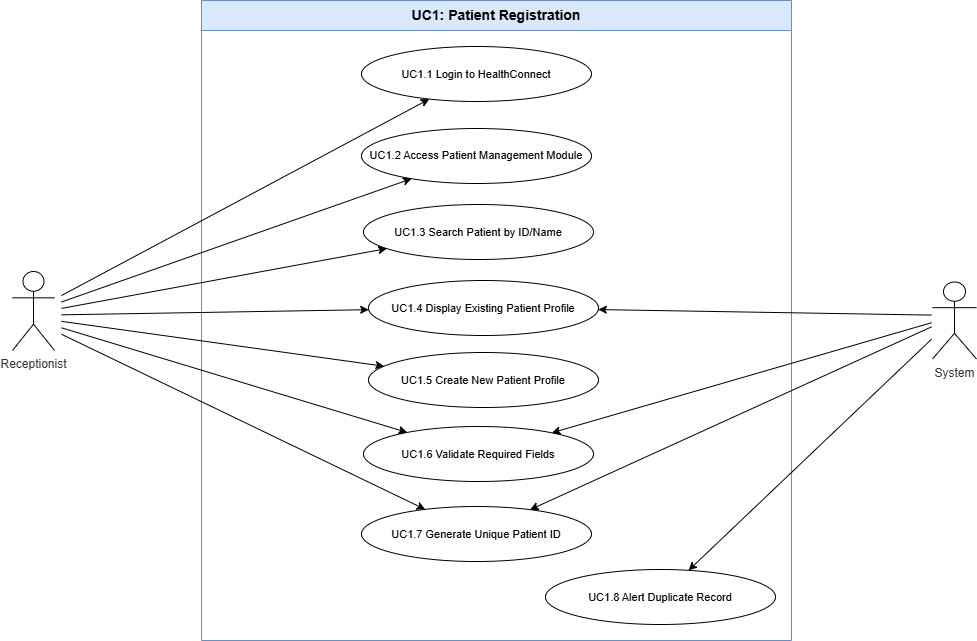

The diagram above was exported from draw.io. Its source (the exported page's mxGraphModel, read from the mxfile embedded in the PNG):
<mxGraphModel dx="1323" dy="728" grid="0" gridSize="10" guides="1" tooltips="1" connect="1" arrows="1" fold="1" page="0" pageScale="1" pageWidth="1169" pageHeight="827" math="0" shadow="0">
  <root>
    <mxCell id="0" />
    <mxCell id="1" parent="0" />
    <mxCell id="boundary" parent="1" style="swimlane;startSize=30;whiteSpace=wrap;html=1;fontSize=14;fontStyle=1;fillColor=#dae8fc;strokeColor=#6c8ebf;" value="UC1: Patient Registration" vertex="1">
      <mxGeometry height="640" width="590" x="250" y="40" as="geometry" />
    </mxCell>
    <mxCell id="uc1" parent="boundary" style="ellipse;whiteSpace=wrap;html=1;fontSize=11;" value="UC1.1 Login to HealthConnect" vertex="1">
      <mxGeometry height="55" width="230" x="160" y="46" as="geometry" />
    </mxCell>
    <mxCell id="uc2" parent="boundary" style="ellipse;whiteSpace=wrap;html=1;fontSize=11;" value="UC1.2 Access Patient Management Module" vertex="1">
      <mxGeometry height="55" width="230" x="160" y="128" as="geometry" />
    </mxCell>
    <mxCell id="uc3" parent="boundary" style="ellipse;whiteSpace=wrap;html=1;fontSize=11;" value="UC1.3 Search Patient by ID/Name" vertex="1">
      <mxGeometry height="55" width="230" x="162" y="204" as="geometry" />
    </mxCell>
    <mxCell id="uc4" parent="boundary" style="ellipse;whiteSpace=wrap;html=1;fontSize=11;" value="UC1.4 Display Existing Patient Profile" vertex="1">
      <mxGeometry height="55" width="230" x="167" y="280" as="geometry" />
    </mxCell>
    <mxCell id="uc8" parent="boundary" style="ellipse;whiteSpace=wrap;html=1;fontSize=11;" value="UC1.8 Alert Duplicate Record" vertex="1">
      <mxGeometry height="55" width="230" x="344" y="569" as="geometry" />
    </mxCell>
    <mxCell id="uc5" parent="boundary" style="ellipse;whiteSpace=wrap;html=1;fontSize=11;" value="UC1.5 Create New Patient Profile" vertex="1">
      <mxGeometry height="55" width="230" x="167" y="352" as="geometry" />
    </mxCell>
    <mxCell id="uc6" parent="boundary" style="ellipse;whiteSpace=wrap;html=1;fontSize=11;" value="UC1.6 Validate Required Fields" vertex="1">
      <mxGeometry height="55" width="230" x="162" y="426" as="geometry" />
    </mxCell>
    <mxCell id="uc7" parent="boundary" style="ellipse;whiteSpace=wrap;html=1;fontSize=11;" value="UC1.7 Generate Unique Patient ID" vertex="1">
      <mxGeometry height="55" width="230" x="160" y="506" as="geometry" />
    </mxCell>
    <mxCell id="e1a1" edge="1" parent="1" target="uc1">
      <mxGeometry relative="1" as="geometry">
        <mxPoint x="110" y="335.0332516523317" as="sourcePoint" />
      </mxGeometry>
    </mxCell>
    <mxCell id="e1a2" edge="1" parent="1" target="uc2">
      <mxGeometry relative="1" as="geometry">
        <mxPoint x="110" y="341.4785727878109" as="sourcePoint" />
      </mxGeometry>
    </mxCell>
    <mxCell id="e1a3" edge="1" parent="1" target="uc3">
      <mxGeometry relative="1" as="geometry">
        <mxPoint x="110" y="347.9144687080636" as="sourcePoint" />
      </mxGeometry>
    </mxCell>
    <mxCell id="e1a4" edge="1" parent="1" target="uc4">
      <mxGeometry relative="1" as="geometry">
        <mxPoint x="110" y="354.3322122444006" as="sourcePoint" />
      </mxGeometry>
    </mxCell>
    <mxCell id="e1a5" edge="1" parent="1" target="uc5">
      <mxGeometry relative="1" as="geometry">
        <mxPoint x="110" y="360.84713627625933" as="sourcePoint" />
      </mxGeometry>
    </mxCell>
    <mxCell id="e1a6" edge="1" parent="1" target="uc6">
      <mxGeometry relative="1" as="geometry">
        <mxPoint x="110" y="367.2954780354005" as="sourcePoint" />
      </mxGeometry>
    </mxCell>
    <mxCell id="e1a7" edge="1" parent="1" target="uc7">
      <mxGeometry relative="1" as="geometry">
        <mxPoint x="110" y="373.7460576195633" as="sourcePoint" />
      </mxGeometry>
    </mxCell>
    <mxCell id="e2a4" edge="1" parent="1" target="uc4">
      <mxGeometry relative="1" as="geometry">
        <mxPoint x="980" y="354.59915138788995" as="sourcePoint" />
      </mxGeometry>
    </mxCell>
    <mxCell id="e2a6" edge="1" parent="1" target="uc6">
      <mxGeometry relative="1" as="geometry">
        <mxPoint x="980" y="362.2452873952295" as="sourcePoint" />
      </mxGeometry>
    </mxCell>
    <mxCell id="e2a7" edge="1" parent="1" target="uc7">
      <mxGeometry relative="1" as="geometry">
        <mxPoint x="980" y="366.3802633860795" as="sourcePoint" />
      </mxGeometry>
    </mxCell>
    <mxCell id="e2a8" edge="1" parent="1" target="uc8">
      <mxGeometry relative="1" as="geometry">
        <mxPoint x="980" y="378.7751661517417" as="sourcePoint" />
      </mxGeometry>
    </mxCell>
    <mxCell id="vzl0lp67HlvJxp55FtJx-1" parent="1" style="shape=umlActor;verticalLabelPosition=bottom;verticalAlign=top;html=1;outlineConnect=0;" value="&lt;span style=&quot;color: rgb(51, 51, 51);&quot;&gt;Receptionist&lt;/span&gt;" vertex="1">
      <mxGeometry height="79" width="42" x="61" y="311" as="geometry" />
    </mxCell>
    <mxCell id="vzl0lp67HlvJxp55FtJx-5" parent="1" style="shape=umlActor;verticalLabelPosition=bottom;verticalAlign=top;html=1;outlineConnect=0;" value="&lt;span style=&quot;color: rgb(51, 51, 51);&quot;&gt;System&lt;/span&gt;" vertex="1">
      <mxGeometry height="77" width="44" x="981" y="321.5" as="geometry" />
    </mxCell>
  </root>
</mxGraphModel>